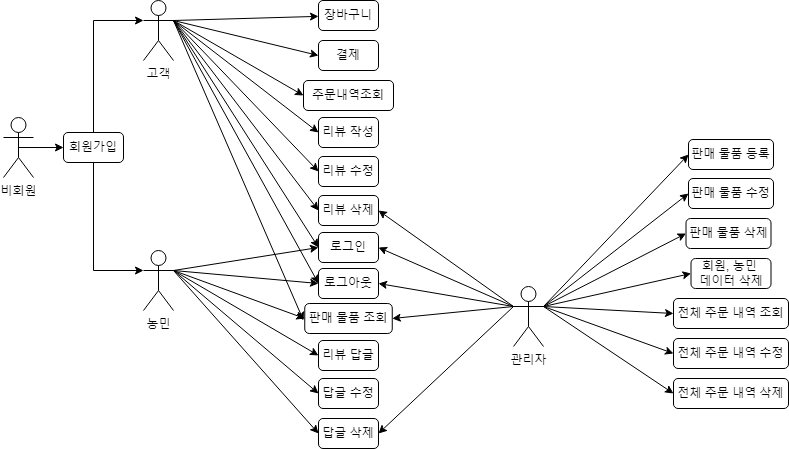

The diagram above was exported from draw.io. Its source (the exported page's mxGraphModel, read from the mxfile embedded in the PNG):
<mxGraphModel dx="868" dy="450" grid="1" gridSize="10" guides="1" tooltips="1" connect="1" arrows="1" fold="1" page="1" pageScale="1" pageWidth="827" pageHeight="1169" math="0" shadow="0">
  <root>
    <mxCell id="0" />
    <mxCell id="1" parent="0" />
    <mxCell id="YY8evQlcOHoZxjONj4WD-36" style="rounded=0;orthogonalLoop=1;jettySize=auto;html=1;exitX=1;exitY=0.3333333333333333;exitDx=0;exitDy=0;exitPerimeter=0;" parent="1" source="YY8evQlcOHoZxjONj4WD-1" target="YY8evQlcOHoZxjONj4WD-21" edge="1">
      <mxGeometry relative="1" as="geometry" />
    </mxCell>
    <mxCell id="YY8evQlcOHoZxjONj4WD-37" style="edgeStyle=none;rounded=0;orthogonalLoop=1;jettySize=auto;html=1;exitX=1;exitY=0.3333333333333333;exitDx=0;exitDy=0;exitPerimeter=0;entryX=0;entryY=0.5;entryDx=0;entryDy=0;" parent="1" source="YY8evQlcOHoZxjONj4WD-1" target="YY8evQlcOHoZxjONj4WD-12" edge="1">
      <mxGeometry relative="1" as="geometry" />
    </mxCell>
    <mxCell id="YY8evQlcOHoZxjONj4WD-38" style="edgeStyle=none;rounded=0;orthogonalLoop=1;jettySize=auto;html=1;exitX=1;exitY=0.3333333333333333;exitDx=0;exitDy=0;exitPerimeter=0;entryX=0;entryY=0.5;entryDx=0;entryDy=0;" parent="1" source="YY8evQlcOHoZxjONj4WD-1" target="YY8evQlcOHoZxjONj4WD-15" edge="1">
      <mxGeometry relative="1" as="geometry" />
    </mxCell>
    <mxCell id="YY8evQlcOHoZxjONj4WD-39" style="edgeStyle=none;rounded=0;orthogonalLoop=1;jettySize=auto;html=1;exitX=1;exitY=0.3333333333333333;exitDx=0;exitDy=0;exitPerimeter=0;entryX=0;entryY=0.5;entryDx=0;entryDy=0;" parent="1" source="YY8evQlcOHoZxjONj4WD-1" target="YY8evQlcOHoZxjONj4WD-22" edge="1">
      <mxGeometry relative="1" as="geometry" />
    </mxCell>
    <mxCell id="YY8evQlcOHoZxjONj4WD-40" style="edgeStyle=none;rounded=0;orthogonalLoop=1;jettySize=auto;html=1;exitX=1;exitY=0.3333333333333333;exitDx=0;exitDy=0;exitPerimeter=0;entryX=0;entryY=0.5;entryDx=0;entryDy=0;" parent="1" source="YY8evQlcOHoZxjONj4WD-1" target="YY8evQlcOHoZxjONj4WD-20" edge="1">
      <mxGeometry relative="1" as="geometry" />
    </mxCell>
    <mxCell id="YY8evQlcOHoZxjONj4WD-41" style="edgeStyle=none;rounded=0;orthogonalLoop=1;jettySize=auto;html=1;exitX=1;exitY=0.3333333333333333;exitDx=0;exitDy=0;exitPerimeter=0;entryX=0;entryY=0.5;entryDx=0;entryDy=0;" parent="1" source="YY8evQlcOHoZxjONj4WD-1" target="YY8evQlcOHoZxjONj4WD-26" edge="1">
      <mxGeometry relative="1" as="geometry" />
    </mxCell>
    <mxCell id="YY8evQlcOHoZxjONj4WD-42" style="edgeStyle=none;rounded=0;orthogonalLoop=1;jettySize=auto;html=1;exitX=1;exitY=0.3333333333333333;exitDx=0;exitDy=0;exitPerimeter=0;entryX=0;entryY=0.5;entryDx=0;entryDy=0;" parent="1" source="YY8evQlcOHoZxjONj4WD-1" target="YY8evQlcOHoZxjONj4WD-11" edge="1">
      <mxGeometry relative="1" as="geometry" />
    </mxCell>
    <mxCell id="YY8evQlcOHoZxjONj4WD-43" style="edgeStyle=none;rounded=0;orthogonalLoop=1;jettySize=auto;html=1;exitX=1;exitY=0.3333333333333333;exitDx=0;exitDy=0;exitPerimeter=0;entryX=0;entryY=0.5;entryDx=0;entryDy=0;" parent="1" source="YY8evQlcOHoZxjONj4WD-1" target="YY8evQlcOHoZxjONj4WD-23" edge="1">
      <mxGeometry relative="1" as="geometry" />
    </mxCell>
    <mxCell id="YY8evQlcOHoZxjONj4WD-47" style="edgeStyle=none;rounded=0;orthogonalLoop=1;jettySize=auto;html=1;exitX=1;exitY=0.3333333333333333;exitDx=0;exitDy=0;exitPerimeter=0;" parent="1" source="YY8evQlcOHoZxjONj4WD-1" edge="1">
      <mxGeometry relative="1" as="geometry">
        <mxPoint x="320" y="330" as="targetPoint" />
      </mxGeometry>
    </mxCell>
    <mxCell id="YY8evQlcOHoZxjONj4WD-1" value="고객" style="shape=umlActor;verticalLabelPosition=bottom;verticalAlign=top;html=1;outlineConnect=0;" parent="1" vertex="1">
      <mxGeometry x="160" y="10" width="30" height="60" as="geometry" />
    </mxCell>
    <mxCell id="YY8evQlcOHoZxjONj4WD-44" style="edgeStyle=none;rounded=0;orthogonalLoop=1;jettySize=auto;html=1;exitX=1;exitY=0.3333333333333333;exitDx=0;exitDy=0;exitPerimeter=0;entryX=0;entryY=0.5;entryDx=0;entryDy=0;" parent="1" source="YY8evQlcOHoZxjONj4WD-2" target="YY8evQlcOHoZxjONj4WD-11" edge="1">
      <mxGeometry relative="1" as="geometry" />
    </mxCell>
    <mxCell id="YY8evQlcOHoZxjONj4WD-45" style="edgeStyle=none;rounded=0;orthogonalLoop=1;jettySize=auto;html=1;exitX=1;exitY=0.3333333333333333;exitDx=0;exitDy=0;exitPerimeter=0;entryX=0;entryY=0.5;entryDx=0;entryDy=0;" parent="1" source="YY8evQlcOHoZxjONj4WD-2" target="YY8evQlcOHoZxjONj4WD-23" edge="1">
      <mxGeometry relative="1" as="geometry" />
    </mxCell>
    <mxCell id="YY8evQlcOHoZxjONj4WD-46" style="edgeStyle=none;rounded=0;orthogonalLoop=1;jettySize=auto;html=1;exitX=1;exitY=0.3333333333333333;exitDx=0;exitDy=0;exitPerimeter=0;entryX=0;entryY=0.5;entryDx=0;entryDy=0;" parent="1" source="YY8evQlcOHoZxjONj4WD-2" target="YY8evQlcOHoZxjONj4WD-35" edge="1">
      <mxGeometry relative="1" as="geometry" />
    </mxCell>
    <mxCell id="YY8evQlcOHoZxjONj4WD-48" style="edgeStyle=none;rounded=0;orthogonalLoop=1;jettySize=auto;html=1;exitX=1;exitY=0.3333333333333333;exitDx=0;exitDy=0;exitPerimeter=0;entryX=0;entryY=0.5;entryDx=0;entryDy=0;" parent="1" source="YY8evQlcOHoZxjONj4WD-2" target="YY8evQlcOHoZxjONj4WD-18" edge="1">
      <mxGeometry relative="1" as="geometry" />
    </mxCell>
    <mxCell id="YY8evQlcOHoZxjONj4WD-49" style="edgeStyle=none;rounded=0;orthogonalLoop=1;jettySize=auto;html=1;exitX=1;exitY=0.3333333333333333;exitDx=0;exitDy=0;exitPerimeter=0;entryX=0;entryY=0.5;entryDx=0;entryDy=0;" parent="1" source="YY8evQlcOHoZxjONj4WD-2" target="YY8evQlcOHoZxjONj4WD-17" edge="1">
      <mxGeometry relative="1" as="geometry" />
    </mxCell>
    <mxCell id="YY8evQlcOHoZxjONj4WD-50" style="edgeStyle=none;rounded=0;orthogonalLoop=1;jettySize=auto;html=1;exitX=1;exitY=0.3333333333333333;exitDx=0;exitDy=0;exitPerimeter=0;entryX=0;entryY=0.5;entryDx=0;entryDy=0;" parent="1" source="YY8evQlcOHoZxjONj4WD-2" target="YY8evQlcOHoZxjONj4WD-16" edge="1">
      <mxGeometry relative="1" as="geometry" />
    </mxCell>
    <mxCell id="YY8evQlcOHoZxjONj4WD-2" value="농민" style="shape=umlActor;verticalLabelPosition=bottom;verticalAlign=top;html=1;outlineConnect=0;" parent="1" vertex="1">
      <mxGeometry x="160" y="260" width="30" height="60" as="geometry" />
    </mxCell>
    <mxCell id="YY8evQlcOHoZxjONj4WD-7" style="edgeStyle=orthogonalEdgeStyle;rounded=0;orthogonalLoop=1;jettySize=auto;html=1;exitX=0.5;exitY=0.5;exitDx=0;exitDy=0;exitPerimeter=0;" parent="1" source="YY8evQlcOHoZxjONj4WD-3" target="YY8evQlcOHoZxjONj4WD-6" edge="1">
      <mxGeometry relative="1" as="geometry" />
    </mxCell>
    <mxCell id="YY8evQlcOHoZxjONj4WD-3" value="비회원" style="shape=umlActor;verticalLabelPosition=bottom;verticalAlign=top;html=1;outlineConnect=0;" parent="1" vertex="1">
      <mxGeometry x="20" y="127" width="30" height="60" as="geometry" />
    </mxCell>
    <mxCell id="YY8evQlcOHoZxjONj4WD-51" style="edgeStyle=none;rounded=0;orthogonalLoop=1;jettySize=auto;html=1;exitX=1;exitY=0.3333333333333333;exitDx=0;exitDy=0;exitPerimeter=0;entryX=0;entryY=0.5;entryDx=0;entryDy=0;" parent="1" source="YY8evQlcOHoZxjONj4WD-4" target="YY8evQlcOHoZxjONj4WD-13" edge="1">
      <mxGeometry relative="1" as="geometry" />
    </mxCell>
    <mxCell id="YY8evQlcOHoZxjONj4WD-52" style="edgeStyle=none;rounded=0;orthogonalLoop=1;jettySize=auto;html=1;exitX=1;exitY=0.3333333333333333;exitDx=0;exitDy=0;exitPerimeter=0;entryX=0;entryY=0.5;entryDx=0;entryDy=0;" parent="1" source="YY8evQlcOHoZxjONj4WD-4" target="YY8evQlcOHoZxjONj4WD-24" edge="1">
      <mxGeometry relative="1" as="geometry" />
    </mxCell>
    <mxCell id="YY8evQlcOHoZxjONj4WD-53" style="edgeStyle=none;rounded=0;orthogonalLoop=1;jettySize=auto;html=1;exitX=1;exitY=0.3333333333333333;exitDx=0;exitDy=0;exitPerimeter=0;entryX=0;entryY=0.5;entryDx=0;entryDy=0;" parent="1" source="YY8evQlcOHoZxjONj4WD-4" target="YY8evQlcOHoZxjONj4WD-25" edge="1">
      <mxGeometry relative="1" as="geometry" />
    </mxCell>
    <mxCell id="YY8evQlcOHoZxjONj4WD-55" style="edgeStyle=none;rounded=0;orthogonalLoop=1;jettySize=auto;html=1;exitX=1;exitY=0.3333333333333333;exitDx=0;exitDy=0;exitPerimeter=0;entryX=0;entryY=0.5;entryDx=0;entryDy=0;" parent="1" source="YY8evQlcOHoZxjONj4WD-4" target="YY8evQlcOHoZxjONj4WD-14" edge="1">
      <mxGeometry relative="1" as="geometry" />
    </mxCell>
    <mxCell id="YY8evQlcOHoZxjONj4WD-56" style="edgeStyle=none;rounded=0;orthogonalLoop=1;jettySize=auto;html=1;exitX=1;exitY=0.3333333333333333;exitDx=0;exitDy=0;exitPerimeter=0;entryX=0;entryY=0.5;entryDx=0;entryDy=0;" parent="1" source="YY8evQlcOHoZxjONj4WD-4" target="YY8evQlcOHoZxjONj4WD-27" edge="1">
      <mxGeometry relative="1" as="geometry" />
    </mxCell>
    <mxCell id="YY8evQlcOHoZxjONj4WD-57" style="edgeStyle=none;rounded=0;orthogonalLoop=1;jettySize=auto;html=1;exitX=1;exitY=0.3333333333333333;exitDx=0;exitDy=0;exitPerimeter=0;entryX=0;entryY=0.5;entryDx=0;entryDy=0;" parent="1" source="YY8evQlcOHoZxjONj4WD-4" target="YY8evQlcOHoZxjONj4WD-29" edge="1">
      <mxGeometry relative="1" as="geometry" />
    </mxCell>
    <mxCell id="YY8evQlcOHoZxjONj4WD-58" style="edgeStyle=none;rounded=0;orthogonalLoop=1;jettySize=auto;html=1;exitX=1;exitY=0.3333333333333333;exitDx=0;exitDy=0;exitPerimeter=0;entryX=0;entryY=0.5;entryDx=0;entryDy=0;" parent="1" source="YY8evQlcOHoZxjONj4WD-4" target="YY8evQlcOHoZxjONj4WD-28" edge="1">
      <mxGeometry relative="1" as="geometry" />
    </mxCell>
    <mxCell id="YY8evQlcOHoZxjONj4WD-59" style="edgeStyle=none;rounded=0;orthogonalLoop=1;jettySize=auto;html=1;exitX=0;exitY=0.3333333333333333;exitDx=0;exitDy=0;exitPerimeter=0;entryX=1;entryY=0.5;entryDx=0;entryDy=0;" parent="1" source="YY8evQlcOHoZxjONj4WD-4" target="YY8evQlcOHoZxjONj4WD-26" edge="1">
      <mxGeometry relative="1" as="geometry" />
    </mxCell>
    <mxCell id="YY8evQlcOHoZxjONj4WD-60" style="edgeStyle=none;rounded=0;orthogonalLoop=1;jettySize=auto;html=1;entryX=1;entryY=0.5;entryDx=0;entryDy=0;exitX=0;exitY=0.3333333333333333;exitDx=0;exitDy=0;exitPerimeter=0;" parent="1" source="YY8evQlcOHoZxjONj4WD-4" target="YY8evQlcOHoZxjONj4WD-16" edge="1">
      <mxGeometry relative="1" as="geometry">
        <mxPoint x="530" y="320" as="sourcePoint" />
      </mxGeometry>
    </mxCell>
    <mxCell id="YY8evQlcOHoZxjONj4WD-61" style="edgeStyle=none;rounded=0;orthogonalLoop=1;jettySize=auto;html=1;exitX=0;exitY=0.3333333333333333;exitDx=0;exitDy=0;exitPerimeter=0;entryX=1;entryY=0.5;entryDx=0;entryDy=0;" parent="1" source="YY8evQlcOHoZxjONj4WD-4" target="YY8evQlcOHoZxjONj4WD-11" edge="1">
      <mxGeometry relative="1" as="geometry" />
    </mxCell>
    <mxCell id="YY8evQlcOHoZxjONj4WD-62" style="edgeStyle=none;rounded=0;orthogonalLoop=1;jettySize=auto;html=1;exitX=0;exitY=0.3333333333333333;exitDx=0;exitDy=0;exitPerimeter=0;entryX=1;entryY=0.5;entryDx=0;entryDy=0;" parent="1" source="YY8evQlcOHoZxjONj4WD-4" target="YY8evQlcOHoZxjONj4WD-23" edge="1">
      <mxGeometry relative="1" as="geometry">
        <mxPoint x="535" y="250" as="targetPoint" />
      </mxGeometry>
    </mxCell>
    <mxCell id="YY8evQlcOHoZxjONj4WD-63" style="edgeStyle=none;rounded=0;orthogonalLoop=1;jettySize=auto;html=1;exitX=0;exitY=0.3333333333333333;exitDx=0;exitDy=0;exitPerimeter=0;entryX=1;entryY=0.5;entryDx=0;entryDy=0;" parent="1" source="YY8evQlcOHoZxjONj4WD-4" target="YY8evQlcOHoZxjONj4WD-35" edge="1">
      <mxGeometry relative="1" as="geometry" />
    </mxCell>
    <mxCell id="YY8evQlcOHoZxjONj4WD-4" value="관리자" style="shape=umlActor;verticalLabelPosition=bottom;verticalAlign=top;html=1;outlineConnect=0;" parent="1" vertex="1">
      <mxGeometry x="530" y="296" width="30" height="60" as="geometry" />
    </mxCell>
    <mxCell id="YY8evQlcOHoZxjONj4WD-8" style="rounded=0;orthogonalLoop=1;jettySize=auto;html=1;exitX=0.5;exitY=0;exitDx=0;exitDy=0;entryX=0;entryY=0.3333333333333333;entryDx=0;entryDy=0;entryPerimeter=0;edgeStyle=orthogonalEdgeStyle;" parent="1" source="YY8evQlcOHoZxjONj4WD-6" target="YY8evQlcOHoZxjONj4WD-1" edge="1">
      <mxGeometry relative="1" as="geometry" />
    </mxCell>
    <mxCell id="YY8evQlcOHoZxjONj4WD-9" style="edgeStyle=orthogonalEdgeStyle;rounded=0;orthogonalLoop=1;jettySize=auto;html=1;exitX=0.5;exitY=1;exitDx=0;exitDy=0;entryX=0;entryY=0.3333333333333333;entryDx=0;entryDy=0;entryPerimeter=0;" parent="1" source="YY8evQlcOHoZxjONj4WD-6" target="YY8evQlcOHoZxjONj4WD-2" edge="1">
      <mxGeometry relative="1" as="geometry" />
    </mxCell>
    <mxCell id="YY8evQlcOHoZxjONj4WD-6" value="회원가입" style="rounded=1;whiteSpace=wrap;html=1;" parent="1" vertex="1">
      <mxGeometry x="80" y="142" width="60" height="30" as="geometry" />
    </mxCell>
    <mxCell id="YY8evQlcOHoZxjONj4WD-11" value="로그인" style="rounded=1;whiteSpace=wrap;html=1;" parent="1" vertex="1">
      <mxGeometry x="335" y="242" width="60" height="30" as="geometry" />
    </mxCell>
    <mxCell id="YY8evQlcOHoZxjONj4WD-12" value="결제" style="rounded=1;whiteSpace=wrap;html=1;" parent="1" vertex="1">
      <mxGeometry x="335" y="50" width="60" height="30" as="geometry" />
    </mxCell>
    <mxCell id="YY8evQlcOHoZxjONj4WD-13" value="판매 물품 등록" style="rounded=1;whiteSpace=wrap;html=1;" parent="1" vertex="1">
      <mxGeometry x="705" y="149" width="85" height="30" as="geometry" />
    </mxCell>
    <mxCell id="YY8evQlcOHoZxjONj4WD-14" value="회원, 농민 &lt;br&gt;데이터 삭제" style="rounded=1;whiteSpace=wrap;html=1;" parent="1" vertex="1">
      <mxGeometry x="707.5" y="268" width="80" height="30" as="geometry" />
    </mxCell>
    <mxCell id="YY8evQlcOHoZxjONj4WD-15" value="주문내역조회" style="rounded=1;whiteSpace=wrap;html=1;" parent="1" vertex="1">
      <mxGeometry x="320" y="90" width="90" height="30" as="geometry" />
    </mxCell>
    <mxCell id="YY8evQlcOHoZxjONj4WD-16" value="답글 삭제" style="rounded=1;whiteSpace=wrap;html=1;" parent="1" vertex="1">
      <mxGeometry x="335" y="428" width="60" height="30" as="geometry" />
    </mxCell>
    <mxCell id="YY8evQlcOHoZxjONj4WD-17" value="답글 수정" style="rounded=1;whiteSpace=wrap;html=1;" parent="1" vertex="1">
      <mxGeometry x="335" y="388" width="60" height="30" as="geometry" />
    </mxCell>
    <mxCell id="YY8evQlcOHoZxjONj4WD-18" value="리뷰 답글" style="rounded=1;whiteSpace=wrap;html=1;" parent="1" vertex="1">
      <mxGeometry x="335" y="350" width="60" height="30" as="geometry" />
    </mxCell>
    <mxCell id="YY8evQlcOHoZxjONj4WD-20" value="리뷰 수정" style="rounded=1;whiteSpace=wrap;html=1;" parent="1" vertex="1">
      <mxGeometry x="335" y="166" width="60" height="30" as="geometry" />
    </mxCell>
    <mxCell id="YY8evQlcOHoZxjONj4WD-21" value="장바구니" style="rounded=1;whiteSpace=wrap;html=1;" parent="1" vertex="1">
      <mxGeometry x="335" y="10" width="60" height="30" as="geometry" />
    </mxCell>
    <mxCell id="YY8evQlcOHoZxjONj4WD-22" value="리뷰 작성" style="rounded=1;whiteSpace=wrap;html=1;" parent="1" vertex="1">
      <mxGeometry x="335" y="127" width="60" height="30" as="geometry" />
    </mxCell>
    <mxCell id="YY8evQlcOHoZxjONj4WD-23" value="로그아웃" style="rounded=1;whiteSpace=wrap;html=1;" parent="1" vertex="1">
      <mxGeometry x="335" y="278" width="60" height="30" as="geometry" />
    </mxCell>
    <mxCell id="YY8evQlcOHoZxjONj4WD-24" value="판매 물품 수정" style="rounded=1;whiteSpace=wrap;html=1;" parent="1" vertex="1">
      <mxGeometry x="705" y="188" width="85" height="30" as="geometry" />
    </mxCell>
    <mxCell id="YY8evQlcOHoZxjONj4WD-25" value="판매 물품 삭제" style="rounded=1;whiteSpace=wrap;html=1;" parent="1" vertex="1">
      <mxGeometry x="702.5" y="228" width="85" height="30" as="geometry" />
    </mxCell>
    <mxCell id="YY8evQlcOHoZxjONj4WD-26" value="리뷰 삭제" style="rounded=1;whiteSpace=wrap;html=1;" parent="1" vertex="1">
      <mxGeometry x="335" y="205" width="60" height="30" as="geometry" />
    </mxCell>
    <mxCell id="YY8evQlcOHoZxjONj4WD-27" value="전체 주문 내역 조회" style="rounded=1;whiteSpace=wrap;html=1;" parent="1" vertex="1">
      <mxGeometry x="690" y="308" width="115" height="30" as="geometry" />
    </mxCell>
    <mxCell id="YY8evQlcOHoZxjONj4WD-28" value="전체 주문 내역 삭제" style="rounded=1;whiteSpace=wrap;html=1;" parent="1" vertex="1">
      <mxGeometry x="690" y="388" width="115" height="30" as="geometry" />
    </mxCell>
    <mxCell id="YY8evQlcOHoZxjONj4WD-29" value="전체 주문 내역 수정" style="rounded=1;whiteSpace=wrap;html=1;" parent="1" vertex="1">
      <mxGeometry x="690" y="348" width="115" height="30" as="geometry" />
    </mxCell>
    <mxCell id="YY8evQlcOHoZxjONj4WD-35" value="판매 물품 조회" style="rounded=1;whiteSpace=wrap;html=1;" parent="1" vertex="1">
      <mxGeometry x="321.25" y="313" width="87.5" height="30" as="geometry" />
    </mxCell>
  </root>
</mxGraphModel>